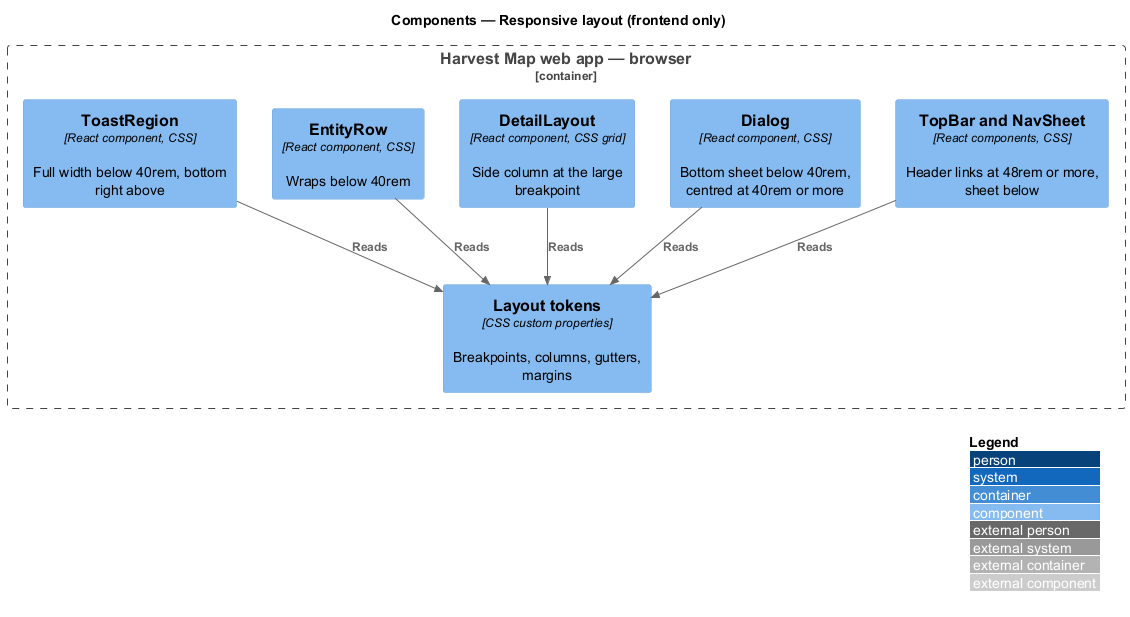

The diagram above was rendered by PlantUML. Its source (embedded in the PNG):
@startuml
!include <C4/C4_Component>
LAYOUT_WITH_LEGEND()
title Components — Responsive layout (frontend only)

Container_Boundary(web, "Harvest Map web app — browser") {
  Component(tokens, "Layout tokens", "CSS custom properties", "Breakpoints, columns, gutters, margins")
  Component(top, "TopBar and NavSheet", "React components, CSS", "Header links at 48rem or more, sheet below")
  Component(dialog, "Dialog", "React component, CSS", "Bottom sheet below 40rem, centred at 40rem or more")
  Component(detail, "DetailLayout", "React component, CSS grid", "Side column at the large breakpoint")
  Component(row, "EntityRow", "React component, CSS", "Wraps below 40rem")
  Component(toast, "ToastRegion", "React component, CSS", "Full width below 40rem, bottom right above")
}
Rel(top, tokens, "Reads")
Rel(dialog, tokens, "Reads")
Rel(detail, tokens, "Reads")
Rel(row, tokens, "Reads")
Rel(toast, tokens, "Reads")
@enduml